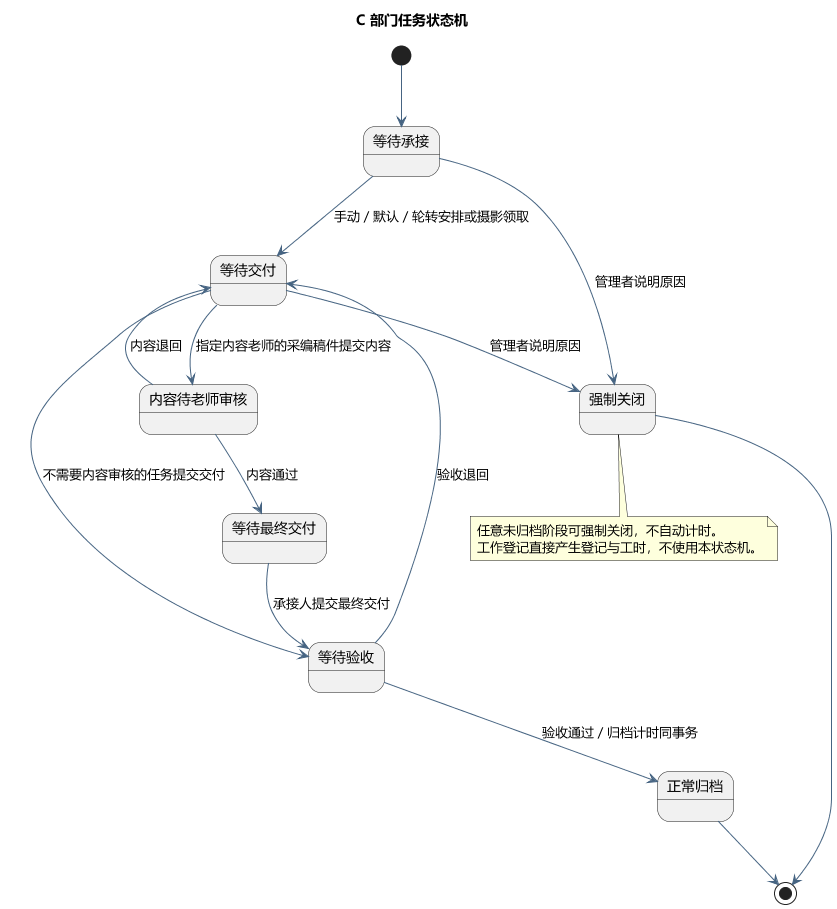

The diagram above was rendered by PlantUML. Its source (embedded in the PNG):
@startuml
skinparam defaultFontName Microsoft YaHei
skinparam shadowing false
skinparam backgroundColor #FFFFFF
skinparam ArrowColor #466482
skinparam classAttributeIconSize 0
hide empty members
title C 部门任务状态机

[*] --> Waiting
state "等待承接" as Waiting
state "等待交付" as Delivery
state "内容待老师审核" as Content
state "等待最终交付" as Final
state "等待验收" as Acceptance
state "正常归档" as Archived
state "强制关闭" as Forced
Waiting --> Delivery : 手动／默认／轮转安排或摄影领取
Delivery --> Content : 指定内容老师的采编稿件提交内容
Content --> Delivery : 内容退回
Content --> Final : 内容通过
Final --> Acceptance : 承接人提交最终交付
Delivery --> Acceptance : 不需要内容审核的任务提交交付
Acceptance --> Delivery : 验收退回
Acceptance --> Archived : 验收通过／归档计时同事务
Waiting --> Forced : 管理者说明原因
Delivery --> Forced : 管理者说明原因
Archived --> [*]
Forced --> [*]
note bottom of Forced
任意未归档阶段可强制关闭，不自动计时。
工作登记直接产生登记与工时，不使用本状态机。
end note

@enduml